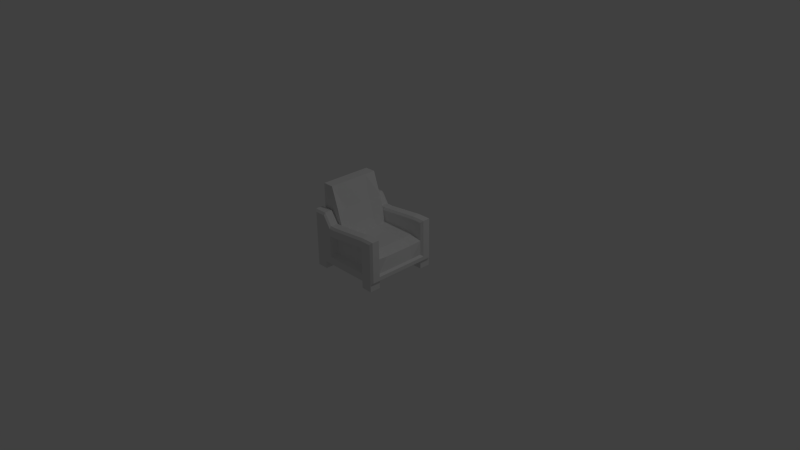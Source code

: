 # Source: chair.blend  (saved by Blender 2.73.0; exported with 4.5.12 LTS)
import bpy
from mathutils import Matrix  # noqa: F401  (used for matrix-valued properties, if any)

bpy.ops.wm.read_factory_settings(use_empty=True)
scene = bpy.context.scene
scene.name = 'Scene'

# ---- collections
col_collection_1 = bpy.data.collections.new('Collection 1'); scene.collection.children.link(col_collection_1)

# ---- materials (node trees are filled in below, after node groups)
mat_material = bpy.data.materials.new('Material')
mat_material.alpha_threshold = 0.0
mat_material.use_transparent_shadow = False
mat_material.roughness = 0.5
mat_material.line_color = (0.0, 0.0, 0.0, 1.0)

# ---- material node trees

# ---- world
world_world = bpy.data.worlds.new('World'); scene.world = world_world
world_world.color = (0.05088, 0.05088, 0.05088)
world_world.use_sun_shadow = False
world_world.sun_shadow_jitter_overblur = 0.0
world_world.cycles.sampling_method = 'MANUAL'
world_world.cycles.sample_map_resolution = 256

# ---- cameras
cam_camera = bpy.data.cameras.new('Camera')
cam_camera.clip_end = 100.0
cam_camera.lens = 35.0
cam_camera.sensor_width = 32.0
cam_camera.sensor_height = 18.0
cam_camera.ortho_scale = 7.314
cam_camera.dof.focus_distance = 0.0
cam_camera.dof.aperture_fstop = 128.0

# ---- lights
light_lamp = bpy.data.lights.new('Lamp', 'POINT')
light_lamp.transmission_factor = 0.0
light_lamp.cutoff_distance = 30.0
light_lamp.energy = 100.0
light_lamp.shadow_buffer_clip_start = 1.001
light_lamp.shadow_soft_size = 0.1
light_lamp.shadow_maximum_resolution = 0.006
light_lamp.use_absolute_resolution = True
light_lamp.cycles.use_multiple_importance_sampling = False

# ---- meshes
me_cube = bpy.data.meshes.new('Cube')
me_cube.from_pydata([(0.5, 0.5, -0.05), (-0.5, -0.5, -0.05), (0.5, 0.5, 0.05), (0.5, -0.5, 0.05), (-0.5, -0.5, 0.2), (-0.5, 0.5, 0.2), (0.53, -0.35, -0.02593), (0.53, -0.3741, 0.02593), (-0.5, -0.35, 0.2), (-0.5, 0.35, -0.05), (-0.5, 0.35, 0.2), (0.5, 0.35, -0.05), (0.5, 0.35, 0.05), (-0.5, 0.5, -0.05), (-0.5, -0.35, -0.05), (0.5, -0.35, 0.25), (0.5, 0.35, 0.25), (-0.5, -0.35, 0.95), (-0.5, 0.35, 0.95), (-0.35, -0.35, 0.05), (-0.35, 0.35, 0.05), (-0.35, 0.5, -0.05), (-0.35, -0.5, -0.05), (-0.35, 0.5, 0.05), (-0.35, -0.5, 0.05), (-0.35, -0.35, -0.05), (-0.35, 0.35, -0.05), (-0.35, -0.35, 0.95), (-0.35, 0.35, 0.95), (-0.25, -0.35, 0.05), (-0.25, 0.35, 0.05), (-0.25, -0.35, 0.65), (-0.25, 0.35, 0.65), (-0.25, 0.5, -0.05), (-0.25, -0.5, -0.05), (-0.25, 0.5, 0.05), (-0.25, -0.5, 0.05), (-0.25, -0.35, -0.05), (-0.25, 0.35, -0.05), (-0.15, -0.35, 0.05), (-0.15, 0.35, 0.05), (-0.15, -0.35, 0.3), (-0.15, 0.35, 0.3), (-0.15, 0.5, -0.05), (-0.15, -0.5, -0.05), (-0.15, 0.5, 0.05), (-0.15, -0.5, 0.05), (-0.15, -0.35, -0.05), (-0.15, 0.35, -0.05), (0.5, 0.5, 0.5), (-0.5, 0.5, 0.6), (-0.5, 0.35, 0.6), (-0.35, 0.35, 0.6), (-0.35, 0.5, 0.6), (-0.25, 0.35, 0.45), (-0.25, 0.5, 0.45), (-0.15, 0.35, 0.45), (-0.15, 0.5, 0.45), (0.5, -0.5, 0.5), (-0.5, -0.5, 0.6), (-0.5, -0.35, 0.6), (-0.35, -0.35, 0.6), (-0.35, -0.5, 0.6), (-0.25, -0.35, 0.45), (-0.25, -0.5, 0.45), (-0.15, -0.35, 0.45), (-0.15, -0.5, 0.45), (0.35, -0.35, 0.05), (0.35, 0.35, 0.05), (0.35, -0.35, 0.3), (0.35, 0.35, 0.3), (0.35, 0.5, -0.05), (0.35, -0.5, -0.05), (0.35, 0.5, 0.05), (0.35, -0.5, 0.05), (0.35, -0.35, -0.05), (0.35, 0.35, -0.05), (0.35, 0.35, 0.5), (0.35, 0.5, 0.5), (0.35, -0.35, 0.5), (0.35, -0.5, 0.5), (0.5, 0.5, -0.15), (0.5, -0.5, -0.15), (0.5, -0.35, -0.15), (0.5, 0.35, -0.15), (-0.5, 0.5, -0.15), (-0.5, -0.5, -0.15), (-0.5, -0.35, -0.15), (-0.5, 0.35, -0.15), (-0.35, 0.5, -0.15), (-0.35, -0.5, -0.15), (-0.35, -0.35, -0.15), (-0.35, 0.35, -0.15), (0.35, 0.5, -0.15), (0.35, -0.5, -0.15), (0.35, -0.35, -0.15), (0.35, 0.35, -0.15), (0.5, -0.5, -0.05), (0.5, 0.35, 0.5), (0.5, -0.35, 0.5), (0.53, 0.4759, -0.02593), (0.53, 0.4759, 0.05), (0.53, -0.4759, -0.02593), (0.53, -0.4759, 0.05), (-0.53, 0.35, -0.02593), (-0.53, 0.4759, -0.02593), (-0.53, -0.4759, -0.02593), (-0.53, -0.4759, 0.1759), (-0.53, 0.4759, 0.1759), (-0.53, 0.35, 0.1759), (-0.53, -0.35, -0.02593), (-0.53, -0.35, 0.1759), (-0.53, 0.4759, 0.2241), (-0.53, 0.3741, 0.2241), (-0.53, -0.3741, 0.2241), (-0.53, -0.4759, 0.2241), (0.53, -0.4759, 0.53), (0.53, 0.4759, 0.53), (0.35, 0.3741, 0.53), (0.53, 0.3741, 0.53), (-0.35, 0.4759, 0.63), (-0.53, 0.4759, 0.63), (-0.53, 0.3741, 0.63), (-0.35, 0.3741, 0.63), (-0.25, 0.4759, 0.48), (-0.25, 0.3741, 0.48), (-0.15, 0.4759, 0.48), (-0.15, 0.3741, 0.48), (0.35, 0.4759, 0.53), (0.53, 0.3741, 0.02593), (0.35, -0.3741, 0.53), (0.53, -0.3741, 0.53), (-0.35, -0.4759, 0.63), (-0.53, -0.4759, 0.63), (-0.53, -0.3741, 0.63), (-0.35, -0.3741, 0.63), (-0.25, -0.4759, 0.48), (-0.25, -0.3741, 0.48), (-0.15, -0.4759, 0.48), (-0.15, -0.3741, 0.48), (0.35, -0.4759, 0.53), (0.53, 0.35, -0.02593), (0.5, -0.35, -0.05), (0.5, -0.35, 0.05), (-0.15, -0.35, 0.35), (0.5, -0.5, 0.4), (-0.1475, -0.42, 0.3), (-0.25, -0.35, 0.35), (-0.25, -0.5, 0.35), (-0.35, -0.35, 0.5), (-0.35, -0.5, 0.5), (0.35, -0.35, 0.4), (0.35, -0.5, 0.4), (0.5, -0.35, 0.4), (0.53, -0.4759, 0.43), (-0.53, -0.3741, 0.53), (-0.53, -0.4759, 0.53), (0.53, -0.3741, 0.43), (-0.5, -0.35, 0.5), (-0.5, -0.5, 0.5), (-0.25, 0.35, 0.35), (-0.15, 0.5, 0.35), (0.5, 0.5, 0.4), (-0.15, 0.35, 0.35), (-0.25, 0.5, 0.35), (-0.35, 0.35, 0.5), (-0.35, 0.5, 0.5), (0.5, 0.35, 0.4), (0.35, 0.35, 0.4), (0.35, 0.5, 0.4), (0.53, 0.4759, 0.43), (-0.53, 0.3741, 0.53), (-0.53, 0.4759, 0.53), (0.53, 0.3741, 0.43), (-0.5, 0.35, 0.5), (-0.5, 0.5, 0.5), (-0.15, 0.42, 0.1), (-0.2, 0.42, 0.1), (0.3, 0.42, 0.1), (-0.2, 0.42, 0.3), (0.3, 0.42, 0.3448), (-0.1475, 0.42, 0.3), (-0.15, -0.42, 0.1), (-0.2, -0.42, 0.1), (0.3, -0.42, 0.1), (-0.2, -0.42, 0.3), (0.3, -0.42, 0.3448), (-0.15, -0.5, 0.35), (-0.5, 0.2, 0.2), (0.47, 0.2, 0.22), (-0.5, 0.2, 0.95), (-0.35, 0.2, 0.95), (-0.35, 0.2, -0.05), (-0.25, 0.2, -0.05), (-0.28, 0.2, 0.62), (-0.18, 0.2, 0.27), (-0.15, 0.2, -0.05), (0.35, 0.2, -0.05), (0.32, 0.2, 0.27), (0.5, 0.2, -0.05), (0.5, 0.2, 0.05), (-0.53, 0.2, -0.02593), (-0.53, 0.2, 0.1759), (0.53, 0.2, -0.02593), (0.53, 0.2241, 0.02593), (-0.5, 0.2, -0.05), (0.47, 0.17, 0.22), (-0.5, 0.17, 0.95), (-0.35, 0.17, 0.95), (-0.28, 0.17, 0.62), (-0.18, 0.17, 0.27), (0.32, 0.17, 0.27), (0.5, 0.17, -0.05), (0.5, 0.17, 0.05), (0.53, 0.17, -0.02593), (0.53, 0.1941, 0.02593), (-0.5, 0.17, 0.2), (-0.35, 0.17, -0.05), (-0.25, 0.17, -0.05), (-0.15, 0.17, -0.05), (0.35, 0.17, -0.05), (-0.53, 0.17, -0.02593), (-0.53, 0.17, 0.1759), (-0.5, 0.17, -0.05), (0.47, -0.2, 0.22), (-0.5, -0.2, 0.95), (-0.35, -0.2, 0.95), (-0.28, -0.2, 0.62), (-0.18, -0.2, 0.27), (0.32, -0.2, 0.27), (0.5, -0.2, -0.05), (0.5, -0.2, 0.05), (0.53, -0.2, -0.02593), (0.53, -0.2241, 0.02593), (-0.5, -0.2, 0.2), (-0.35, -0.2, -0.05), (-0.25, -0.2, -0.05), (-0.15, -0.2, -0.05), (0.35, -0.2, -0.05), (-0.53, -0.2, -0.02593), (-0.53, -0.2, 0.1759), (-0.5, -0.2, -0.05), (-0.5, -0.17, 0.2), (-0.35, -0.17, -0.05), (-0.25, -0.17, -0.05), (-0.15, -0.17, -0.05), (0.35, -0.17, -0.05), (-0.53, -0.17, -0.02593), (-0.53, -0.17, 0.1759), (-0.5, -0.17, -0.05), (0.47, -0.17, 0.22), (-0.5, -0.17, 0.95), (-0.35, -0.17, 0.95), (-0.28, -0.17, 0.62), (-0.18, -0.17, 0.27), (0.32, -0.17, 0.27), (0.5, -0.17, -0.05), (0.5, -0.17, 0.05), (0.53, -0.17, -0.02593), (0.53, -0.1941, 0.02593)], [], [(104, 109, 108, 105), (106, 107, 111, 110), (201, 202, 109, 104), (165, 160, 54, 52), (147, 149, 61, 63), (97, 72, 94, 82), (226, 225, 17, 27), (30, 20, 28, 32), (227, 226, 27, 31), (37, 34, 22, 25), (148, 187, 66, 64), (34, 36, 24, 22), (35, 33, 21, 23), (236, 37, 25, 235), (33, 38, 26, 21), (161, 164, 55, 57), (160, 163, 56, 54), (43, 48, 38, 33), (237, 47, 37, 236), (45, 43, 33, 35), (44, 46, 36, 34), (144, 147, 63, 65), (47, 44, 34, 37), (228, 227, 31, 41), (40, 30, 32, 42), (19, 29, 31, 27), (68, 40, 42, 70), (229, 228, 41, 69), (75, 72, 44, 47), (152, 145, 58, 80), (72, 74, 46, 44), (73, 71, 43, 45), (238, 75, 47, 237), (71, 76, 48, 43), (169, 161, 57, 78), (29, 39, 41, 31), (164, 166, 53, 55), (172, 171, 122, 121), (168, 167, 98, 77), (7, 103, 102, 6), (150, 148, 64, 62), (155, 156, 133, 134), (151, 144, 65, 79), (163, 168, 77, 56), (162, 169, 78, 49), (11, 76, 96, 84), (2, 0, 71, 73), (97, 3, 74, 72), (187, 152, 80, 66), (224, 229, 69, 15), (12, 68, 70, 16), (39, 67, 69, 41), (89, 92, 88, 85), (91, 90, 86, 87), (81, 84, 96, 93), (83, 82, 94, 95), (25, 22, 90, 91), (13, 21, 89, 85), (153, 151, 79, 99), (76, 71, 93, 96), (21, 26, 92, 89), (71, 0, 81, 93), (75, 142, 83, 95), (119, 117, 128, 118), (14, 25, 91, 87), (72, 75, 95, 94), (84, 81, 0, 11), (200, 12, 16, 189), (132, 135, 134, 133), (123, 120, 121, 122), (125, 124, 120, 123), (127, 126, 124, 125), (67, 143, 15, 69), (118, 128, 126, 127), (136, 137, 135, 132), (230, 142, 75, 238), (138, 139, 137, 136), (140, 130, 139, 138), (116, 131, 130, 140), (173, 170, 117, 119), (141, 100, 101, 129), (232, 233, 7, 6), (157, 131, 116, 154), (142, 97, 82, 83), (101, 100, 0, 2), (102, 103, 3, 97), (107, 106, 1, 4), (113, 112, 108, 109), (240, 111, 8, 234), (154, 116, 58, 145), (170, 101, 2, 162), (119, 118, 77, 98), (121, 120, 53, 50), (123, 122, 51, 52), (120, 124, 55, 53), (125, 123, 52, 54), (124, 126, 57, 55), (127, 125, 54, 56), (126, 128, 78, 57), (173, 119, 98, 167), (130, 131, 99, 79), (132, 133, 59, 62), (134, 135, 61, 60), (136, 132, 62, 64), (135, 137, 63, 61), (138, 136, 64, 66), (137, 139, 65, 63), (140, 138, 66, 80), (118, 127, 56, 77), (128, 117, 49, 78), (139, 130, 79, 65), (116, 140, 80, 58), (100, 141, 11, 0), (232, 6, 142, 230), (157, 7, 143, 153), (6, 102, 97, 142), (204, 129, 12, 200), (26, 9, 88, 92), (235, 25, 14, 241), (234, 8, 17, 225), (23, 21, 13, 5), (22, 24, 4, 1), (20, 10, 18, 28), (8, 19, 27, 17), (174, 165, 52, 51), (166, 175, 50, 53), (149, 158, 60, 61), (159, 150, 62, 59), (22, 1, 86, 90), (1, 14, 87, 86), (9, 13, 85, 88), (104, 105, 13, 9), (105, 108, 5, 13), (106, 110, 14, 1), (201, 104, 9, 205), (5, 108, 112), (171, 113, 10, 174), (172, 121, 50, 175), (155, 134, 60, 158), (156, 115, 4, 159), (107, 115, 114, 111), (8, 111, 114), (107, 4, 115), (113, 109, 10), (133, 156, 159, 59), (114, 155, 158, 8), (4, 24, 150, 159), (19, 8, 158, 149), (131, 157, 153, 99), (103, 154, 145, 3), (7, 157, 154, 103), (143, 67, 151, 153), (182, 184, 186, 146), (67, 39, 144, 151), (114, 115, 156, 155), (24, 36, 148, 150), (74, 3, 145, 152), (39, 29, 147, 144), (183, 182, 146, 185), (29, 19, 149, 147), (112, 172, 175, 5), (122, 171, 174, 51), (23, 5, 175, 166), (10, 20, 165, 174), (129, 173, 167, 12), (117, 170, 162, 49), (129, 101, 170, 173), (2, 73, 169, 162), (40, 68, 168, 163), (68, 12, 167, 168), (112, 113, 171, 172), (35, 23, 166, 164), (178, 176, 181, 180), (30, 40, 163, 160), (176, 177, 179, 181), (20, 30, 160, 165), (177, 176, 45, 35), (176, 178, 73, 45), (179, 177, 35, 164), (178, 180, 169, 73), (180, 181, 161, 169), (181, 179, 164, 161), (182, 183, 36, 46), (184, 182, 46, 74), (183, 185, 148, 36), (186, 184, 74, 152), (146, 186, 152, 187), (185, 146, 187, 148), (221, 201, 205, 223), (10, 188, 190, 18), (26, 192, 205, 9), (215, 204, 200, 213), (141, 203, 199, 11), (109, 202, 188, 10), (141, 129, 204, 203), (11, 199, 197, 76), (213, 200, 189, 206), (16, 70, 198, 189), (76, 197, 196, 48), (70, 42, 195, 198), (42, 32, 194, 195), (48, 196, 193, 38), (38, 193, 192, 26), (32, 28, 191, 194), (28, 18, 190, 191), (221, 222, 202, 201), (247, 248, 222, 221), (257, 213, 206, 250), (259, 215, 213, 257), (247, 221, 223, 249), (188, 216, 207, 190), (192, 217, 223, 205), (203, 214, 212, 199), (202, 222, 216, 188), (203, 204, 215, 214), (199, 212, 220, 197), (189, 198, 211, 206), (197, 220, 219, 196), (198, 195, 210, 211), (195, 194, 209, 210), (196, 219, 218, 193), (193, 218, 217, 192), (194, 191, 208, 209), (191, 190, 207, 208), (110, 239, 241, 14), (7, 233, 231, 143), (143, 231, 224, 15), (110, 111, 240, 239), (242, 234, 225, 251), (243, 235, 241, 249), (258, 232, 230, 256), (248, 240, 234, 242), (258, 259, 233, 232), (256, 230, 238, 246), (250, 255, 229, 224), (246, 238, 237, 245), (255, 254, 228, 229), (254, 253, 227, 228), (245, 237, 236, 244), (244, 236, 235, 243), (253, 252, 226, 227), (252, 251, 225, 226), (208, 207, 251, 252), (209, 208, 252, 253), (218, 244, 243, 217), (219, 245, 244, 218), (210, 209, 253, 254), (211, 210, 254, 255), (220, 246, 245, 219), (206, 211, 255, 250), (212, 256, 246, 220), (214, 215, 259, 258), (222, 248, 242, 216), (214, 258, 256, 212), (217, 243, 249, 223), (216, 242, 251, 207), (239, 247, 249, 241), (233, 259, 257, 231), (231, 257, 250, 224), (239, 240, 248, 247)])
me_cube.materials.append(mat_material)
me_cube.use_remesh_preserve_volume = False
me_cube.use_remesh_preserve_attributes = False
me_cube.use_mirror_vertex_groups = False
me_cube.update()

# ---- objects
ob_cube = bpy.data.objects.new('Cube', me_cube)
ob_lamp = bpy.data.objects.new('Lamp', light_lamp)
ob_camera = bpy.data.objects.new('Camera', cam_camera)

# ---- transforms, parenting, visibility, modifiers, constraints
ob_cube.location = (0.0, 0.0, 0.0)
ob_cube.lock_rotations_4d = False
ob_cube.empty_display_type = 'ARROWS'
ob_cube.lineart.crease_threshold = 0.0
ob_lamp.location = (4.076, 1.005, 5.904)
ob_lamp.rotation_euler = (0.6503, 0.05522, 1.866)
ob_lamp.lock_rotations_4d = False
ob_lamp.empty_display_type = 'ARROWS'
ob_lamp.color = (0.0, 0.0, 0.0, 0.0)
ob_lamp.lineart.crease_threshold = 0.0
ob_camera.location = (7.481, -6.508, 5.344)
ob_camera.rotation_euler = (1.109, 0.01082, 0.8149)
ob_camera.lock_rotations_4d = False
ob_camera.empty_display_type = 'ARROWS'
ob_camera.color = (0.0, 0.0, 0.0, 0.0)
ob_camera.display_type = 'WIRE'
ob_camera.lineart.crease_threshold = 0.0

# ---- collection membership
col_collection_1.objects.link(ob_cube)
col_collection_1.objects.link(ob_lamp)
col_collection_1.objects.link(ob_camera)

# ---- scene / render settings (as saved in the file)
scene.camera = ob_camera
scene.frame_start = 1; scene.frame_end = 250; scene.frame_set(1)
scene.render.engine = 'BLENDER_EEVEE_NEXT'
scene.render.resolution_percentage = 50
scene.render.dither_intensity = 0.0
scene.cycles.use_denoising = False
scene.cycles.samples = 10
scene.cycles.sampling_pattern = 'TABULATED_SOBOL'
scene.cycles.light_sampling_threshold = 0.0
scene.cycles.use_adaptive_sampling = False
scene.cycles.use_light_tree = False
scene.cycles.blur_glossy = 0.0
scene.cycles.pixel_filter_type = 'GAUSSIAN'
scene.cycles.sample_clamp_indirect = 0.0
scene.view_settings.view_transform = 'Standard'
bpy.context.view_layer.update()
